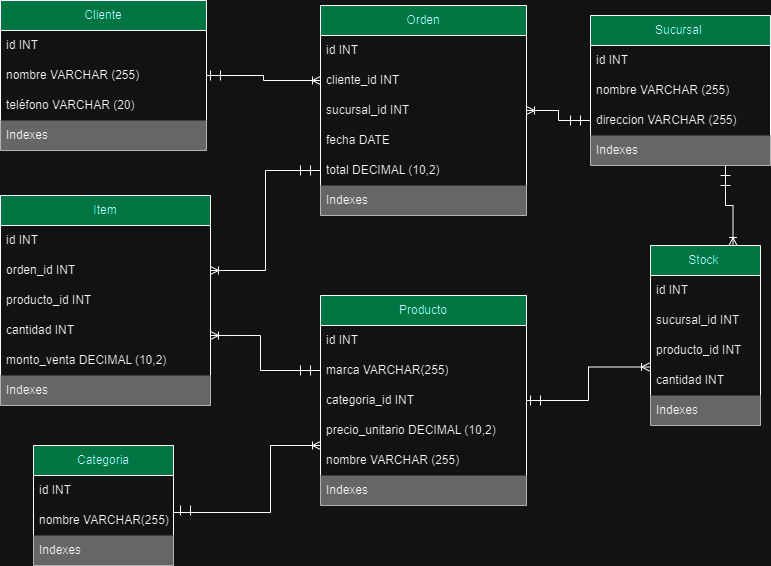

The diagram above was exported from draw.io. Its source (the exported page's mxGraphModel, read from the mxfile embedded in the PNG):
<mxGraphModel dx="1941" dy="575" grid="1" gridSize="10" guides="1" tooltips="1" connect="1" arrows="1" fold="1" page="1" pageScale="1" pageWidth="827" pageHeight="1169" math="0" shadow="0">
  <root>
    <mxCell id="0" />
    <mxCell id="1" parent="0" />
    <mxCell id="tw1onLSBcr2T_14TOIWL-1" value="Stock&amp;nbsp;" style="swimlane;fontStyle=0;childLayout=stackLayout;horizontal=1;startSize=30;horizontalStack=0;resizeParent=1;resizeParentMax=0;resizeLast=0;collapsible=1;marginBottom=0;whiteSpace=wrap;html=1;fillColor=#00ffcc;" parent="1" vertex="1">
      <mxGeometry x="630" y="290" width="110" height="180" as="geometry" />
    </mxCell>
    <mxCell id="tw1onLSBcr2T_14TOIWL-2" value="id INT" style="text;strokeColor=none;fillColor=none;align=left;verticalAlign=middle;spacingLeft=4;spacingRight=4;overflow=hidden;points=[[0,0.5],[1,0.5]];portConstraint=eastwest;rotatable=0;whiteSpace=wrap;html=1;" parent="tw1onLSBcr2T_14TOIWL-1" vertex="1">
      <mxGeometry y="30" width="110" height="30" as="geometry" />
    </mxCell>
    <mxCell id="tw1onLSBcr2T_14TOIWL-3" value="sucursal_id INT" style="text;strokeColor=none;fillColor=none;align=left;verticalAlign=middle;spacingLeft=4;spacingRight=4;overflow=hidden;points=[[0,0.5],[1,0.5]];portConstraint=eastwest;rotatable=0;whiteSpace=wrap;html=1;" parent="tw1onLSBcr2T_14TOIWL-1" vertex="1">
      <mxGeometry y="60" width="110" height="30" as="geometry" />
    </mxCell>
    <mxCell id="tw1onLSBcr2T_14TOIWL-4" value="producto_id INT" style="text;strokeColor=none;fillColor=none;align=left;verticalAlign=middle;spacingLeft=4;spacingRight=4;overflow=hidden;points=[[0,0.5],[1,0.5]];portConstraint=eastwest;rotatable=0;whiteSpace=wrap;html=1;" parent="tw1onLSBcr2T_14TOIWL-1" vertex="1">
      <mxGeometry y="90" width="110" height="30" as="geometry" />
    </mxCell>
    <mxCell id="tw1onLSBcr2T_14TOIWL-6" value="cantidad INT" style="text;strokeColor=none;fillColor=none;align=left;verticalAlign=middle;spacingLeft=4;spacingRight=4;overflow=hidden;points=[[0,0.5],[1,0.5]];portConstraint=eastwest;rotatable=0;whiteSpace=wrap;html=1;" parent="tw1onLSBcr2T_14TOIWL-1" vertex="1">
      <mxGeometry y="120" width="110" height="30" as="geometry" />
    </mxCell>
    <mxCell id="tw1onLSBcr2T_14TOIWL-7" value="Indexes" style="text;strokeColor=none;fillColor=#999999;align=left;verticalAlign=middle;spacingLeft=4;spacingRight=4;overflow=hidden;points=[[0,0.5],[1,0.5]];portConstraint=eastwest;rotatable=0;whiteSpace=wrap;html=1;" parent="tw1onLSBcr2T_14TOIWL-1" vertex="1">
      <mxGeometry y="150" width="110" height="30" as="geometry" />
    </mxCell>
    <mxCell id="tw1onLSBcr2T_14TOIWL-44" value="Categoria" style="swimlane;fontStyle=0;childLayout=stackLayout;horizontal=1;startSize=30;horizontalStack=0;resizeParent=1;resizeParentMax=0;resizeLast=0;collapsible=1;marginBottom=0;whiteSpace=wrap;html=1;fillColor=#00ffcc;fillStyle=solid;" parent="1" vertex="1">
      <mxGeometry x="13" y="490" width="140" height="120" as="geometry">
        <mxRectangle x="640" y="60" width="90" height="30" as="alternateBounds" />
      </mxGeometry>
    </mxCell>
    <mxCell id="tw1onLSBcr2T_14TOIWL-45" value="id INT" style="text;strokeColor=none;fillColor=none;align=left;verticalAlign=middle;spacingLeft=4;spacingRight=4;overflow=hidden;points=[[0,0.5],[1,0.5]];portConstraint=eastwest;rotatable=0;whiteSpace=wrap;html=1;" parent="tw1onLSBcr2T_14TOIWL-44" vertex="1">
      <mxGeometry y="30" width="140" height="30" as="geometry" />
    </mxCell>
    <mxCell id="tw1onLSBcr2T_14TOIWL-46" value="nombre VARCHAR(255)" style="text;strokeColor=none;fillColor=none;align=left;verticalAlign=middle;spacingLeft=4;spacingRight=4;overflow=hidden;points=[[0,0.5],[1,0.5]];portConstraint=eastwest;rotatable=0;whiteSpace=wrap;html=1;" parent="tw1onLSBcr2T_14TOIWL-44" vertex="1">
      <mxGeometry y="60" width="140" height="30" as="geometry" />
    </mxCell>
    <mxCell id="tw1onLSBcr2T_14TOIWL-49" value="Indexes" style="text;strokeColor=none;fillColor=#999999;align=left;verticalAlign=middle;spacingLeft=4;spacingRight=4;overflow=hidden;points=[[0,0.5],[1,0.5]];portConstraint=eastwest;rotatable=0;whiteSpace=wrap;html=1;" parent="tw1onLSBcr2T_14TOIWL-44" vertex="1">
      <mxGeometry y="90" width="140" height="30" as="geometry" />
    </mxCell>
    <mxCell id="beAWWJ__6Ar7sXEdsIR3-43" style="edgeStyle=orthogonalEdgeStyle;rounded=0;orthogonalLoop=1;jettySize=auto;html=1;exitX=0.75;exitY=1;exitDx=0;exitDy=0;entryX=0.75;entryY=0;entryDx=0;entryDy=0;endArrow=ERoneToMany;endFill=0;" parent="1" source="tw1onLSBcr2T_14TOIWL-51" target="tw1onLSBcr2T_14TOIWL-1" edge="1">
      <mxGeometry relative="1" as="geometry" />
    </mxCell>
    <mxCell id="tw1onLSBcr2T_14TOIWL-51" value="Sucursal&amp;nbsp;" style="swimlane;fontStyle=0;childLayout=stackLayout;horizontal=1;startSize=30;horizontalStack=0;resizeParent=1;resizeParentMax=0;resizeLast=0;collapsible=1;marginBottom=0;whiteSpace=wrap;html=1;fillColor=#00ffcc;" parent="1" vertex="1">
      <mxGeometry x="570" y="60" width="180" height="150" as="geometry" />
    </mxCell>
    <mxCell id="tw1onLSBcr2T_14TOIWL-52" value="id INT" style="text;strokeColor=none;fillColor=none;align=left;verticalAlign=middle;spacingLeft=4;spacingRight=4;overflow=hidden;points=[[0,0.5],[1,0.5]];portConstraint=eastwest;rotatable=0;whiteSpace=wrap;html=1;" parent="tw1onLSBcr2T_14TOIWL-51" vertex="1">
      <mxGeometry y="30" width="180" height="30" as="geometry" />
    </mxCell>
    <mxCell id="tw1onLSBcr2T_14TOIWL-53" value="nombre VARCHAR (255)" style="text;strokeColor=none;fillColor=none;align=left;verticalAlign=middle;spacingLeft=4;spacingRight=4;overflow=hidden;points=[[0,0.5],[1,0.5]];portConstraint=eastwest;rotatable=0;whiteSpace=wrap;html=1;" parent="tw1onLSBcr2T_14TOIWL-51" vertex="1">
      <mxGeometry y="60" width="180" height="30" as="geometry" />
    </mxCell>
    <mxCell id="tw1onLSBcr2T_14TOIWL-54" value="direccion VARCHAR (255)" style="text;strokeColor=none;fillColor=none;align=left;verticalAlign=middle;spacingLeft=4;spacingRight=4;overflow=hidden;points=[[0,0.5],[1,0.5]];portConstraint=eastwest;rotatable=0;whiteSpace=wrap;html=1;" parent="tw1onLSBcr2T_14TOIWL-51" vertex="1">
      <mxGeometry y="90" width="180" height="30" as="geometry" />
    </mxCell>
    <mxCell id="tw1onLSBcr2T_14TOIWL-56" value="Indexes" style="text;strokeColor=none;fillColor=#999999;align=left;verticalAlign=middle;spacingLeft=4;spacingRight=4;overflow=hidden;points=[[0,0.5],[1,0.5]];portConstraint=eastwest;rotatable=0;whiteSpace=wrap;html=1;" parent="tw1onLSBcr2T_14TOIWL-51" vertex="1">
      <mxGeometry y="120" width="180" height="30" as="geometry" />
    </mxCell>
    <mxCell id="beAWWJ__6Ar7sXEdsIR3-8" value="Cliente" style="swimlane;fontStyle=0;childLayout=stackLayout;horizontal=1;startSize=30;horizontalStack=0;resizeParent=1;resizeParentMax=0;resizeLast=0;collapsible=1;marginBottom=0;whiteSpace=wrap;html=1;fillColor=#00ffcc;" parent="1" vertex="1">
      <mxGeometry x="-20" y="45" width="206" height="150" as="geometry" />
    </mxCell>
    <mxCell id="beAWWJ__6Ar7sXEdsIR3-9" value="id INT" style="text;strokeColor=none;fillColor=none;align=left;verticalAlign=middle;spacingLeft=4;spacingRight=4;overflow=hidden;points=[[0,0.5],[1,0.5]];portConstraint=eastwest;rotatable=0;whiteSpace=wrap;html=1;" parent="beAWWJ__6Ar7sXEdsIR3-8" vertex="1">
      <mxGeometry y="30" width="206" height="30" as="geometry" />
    </mxCell>
    <mxCell id="beAWWJ__6Ar7sXEdsIR3-10" value="nombre VARCHAR (255)" style="text;strokeColor=none;fillColor=none;align=left;verticalAlign=middle;spacingLeft=4;spacingRight=4;overflow=hidden;points=[[0,0.5],[1,0.5]];portConstraint=eastwest;rotatable=0;whiteSpace=wrap;html=1;" parent="beAWWJ__6Ar7sXEdsIR3-8" vertex="1">
      <mxGeometry y="60" width="206" height="30" as="geometry" />
    </mxCell>
    <mxCell id="beAWWJ__6Ar7sXEdsIR3-11" value="teléfono VARCHAR (20)" style="text;strokeColor=none;fillColor=none;align=left;verticalAlign=middle;spacingLeft=4;spacingRight=4;overflow=hidden;points=[[0,0.5],[1,0.5]];portConstraint=eastwest;rotatable=0;whiteSpace=wrap;html=1;" parent="beAWWJ__6Ar7sXEdsIR3-8" vertex="1">
      <mxGeometry y="90" width="206" height="30" as="geometry" />
    </mxCell>
    <mxCell id="beAWWJ__6Ar7sXEdsIR3-13" value="Indexes" style="text;strokeColor=none;fillColor=#999999;align=left;verticalAlign=middle;spacingLeft=4;spacingRight=4;overflow=hidden;points=[[0,0.5],[1,0.5]];portConstraint=eastwest;rotatable=0;whiteSpace=wrap;html=1;" parent="beAWWJ__6Ar7sXEdsIR3-8" vertex="1">
      <mxGeometry y="120" width="206" height="30" as="geometry" />
    </mxCell>
    <mxCell id="beAWWJ__6Ar7sXEdsIR3-21" value="Orden" style="swimlane;fontStyle=0;childLayout=stackLayout;horizontal=1;startSize=30;horizontalStack=0;resizeParent=1;resizeParentMax=0;resizeLast=0;collapsible=1;marginBottom=0;whiteSpace=wrap;html=1;fillColor=#00ffcc;" parent="1" vertex="1">
      <mxGeometry x="300" y="50" width="206" height="210" as="geometry">
        <mxRectangle x="300" y="280" width="70" height="30" as="alternateBounds" />
      </mxGeometry>
    </mxCell>
    <mxCell id="beAWWJ__6Ar7sXEdsIR3-22" value="id INT" style="text;strokeColor=none;fillColor=none;align=left;verticalAlign=middle;spacingLeft=4;spacingRight=4;overflow=hidden;points=[[0,0.5],[1,0.5]];portConstraint=eastwest;rotatable=0;whiteSpace=wrap;html=1;" parent="beAWWJ__6Ar7sXEdsIR3-21" vertex="1">
      <mxGeometry y="30" width="206" height="30" as="geometry" />
    </mxCell>
    <mxCell id="beAWWJ__6Ar7sXEdsIR3-23" value="cliente_id INT" style="text;strokeColor=none;fillColor=none;align=left;verticalAlign=middle;spacingLeft=4;spacingRight=4;overflow=hidden;points=[[0,0.5],[1,0.5]];portConstraint=eastwest;rotatable=0;whiteSpace=wrap;html=1;" parent="beAWWJ__6Ar7sXEdsIR3-21" vertex="1">
      <mxGeometry y="60" width="206" height="30" as="geometry" />
    </mxCell>
    <mxCell id="beAWWJ__6Ar7sXEdsIR3-24" value="sucursal_id INT" style="text;strokeColor=none;fillColor=none;align=left;verticalAlign=middle;spacingLeft=4;spacingRight=4;overflow=hidden;points=[[0,0.5],[1,0.5]];portConstraint=eastwest;rotatable=0;whiteSpace=wrap;html=1;" parent="beAWWJ__6Ar7sXEdsIR3-21" vertex="1">
      <mxGeometry y="90" width="206" height="30" as="geometry" />
    </mxCell>
    <mxCell id="beAWWJ__6Ar7sXEdsIR3-25" value="fecha DATE" style="text;strokeColor=none;fillColor=none;align=left;verticalAlign=middle;spacingLeft=4;spacingRight=4;overflow=hidden;points=[[0,0.5],[1,0.5]];portConstraint=eastwest;rotatable=0;whiteSpace=wrap;html=1;" parent="beAWWJ__6Ar7sXEdsIR3-21" vertex="1">
      <mxGeometry y="120" width="206" height="30" as="geometry" />
    </mxCell>
    <mxCell id="beAWWJ__6Ar7sXEdsIR3-26" value="total DECIMAL (10,2)" style="text;strokeColor=none;fillColor=none;align=left;verticalAlign=middle;spacingLeft=4;spacingRight=4;overflow=hidden;points=[[0,0.5],[1,0.5]];portConstraint=eastwest;rotatable=0;whiteSpace=wrap;html=1;" parent="beAWWJ__6Ar7sXEdsIR3-21" vertex="1">
      <mxGeometry y="150" width="206" height="30" as="geometry" />
    </mxCell>
    <mxCell id="beAWWJ__6Ar7sXEdsIR3-27" value="Indexes" style="text;strokeColor=none;fillColor=#999999;align=left;verticalAlign=middle;spacingLeft=4;spacingRight=4;overflow=hidden;points=[[0,0.5],[1,0.5]];portConstraint=eastwest;rotatable=0;whiteSpace=wrap;html=1;" parent="beAWWJ__6Ar7sXEdsIR3-21" vertex="1">
      <mxGeometry y="180" width="206" height="30" as="geometry" />
    </mxCell>
    <mxCell id="tw1onLSBcr2T_14TOIWL-9" value="Producto" style="swimlane;fontStyle=0;childLayout=stackLayout;horizontal=1;startSize=30;horizontalStack=0;resizeParent=1;resizeParentMax=0;resizeLast=0;collapsible=1;marginBottom=0;whiteSpace=wrap;html=1;fillColor=#00ffcc;" parent="1" vertex="1">
      <mxGeometry x="300" y="340" width="206" height="210" as="geometry" />
    </mxCell>
    <mxCell id="tw1onLSBcr2T_14TOIWL-10" value="id INT" style="text;strokeColor=none;fillColor=none;align=left;verticalAlign=middle;spacingLeft=4;spacingRight=4;overflow=hidden;points=[[0,0.5],[1,0.5]];portConstraint=eastwest;rotatable=0;whiteSpace=wrap;html=1;" parent="tw1onLSBcr2T_14TOIWL-9" vertex="1">
      <mxGeometry y="30" width="206" height="30" as="geometry" />
    </mxCell>
    <mxCell id="tw1onLSBcr2T_14TOIWL-12" value="marca VARCHAR(255)" style="text;strokeColor=none;fillColor=none;align=left;verticalAlign=middle;spacingLeft=4;spacingRight=4;overflow=hidden;points=[[0,0.5],[1,0.5]];portConstraint=eastwest;rotatable=0;whiteSpace=wrap;html=1;" parent="tw1onLSBcr2T_14TOIWL-9" vertex="1">
      <mxGeometry y="60" width="206" height="30" as="geometry" />
    </mxCell>
    <mxCell id="tw1onLSBcr2T_14TOIWL-13" value="categoria_id INT" style="text;strokeColor=none;fillColor=none;align=left;verticalAlign=middle;spacingLeft=4;spacingRight=4;overflow=hidden;points=[[0,0.5],[1,0.5]];portConstraint=eastwest;rotatable=0;whiteSpace=wrap;html=1;" parent="tw1onLSBcr2T_14TOIWL-9" vertex="1">
      <mxGeometry y="90" width="206" height="30" as="geometry" />
    </mxCell>
    <mxCell id="tw1onLSBcr2T_14TOIWL-16" value="precio_unitario DECIMAL (10,2)" style="text;strokeColor=none;fillColor=none;align=left;verticalAlign=middle;spacingLeft=4;spacingRight=4;overflow=hidden;points=[[0,0.5],[1,0.5]];portConstraint=eastwest;rotatable=0;whiteSpace=wrap;html=1;" parent="tw1onLSBcr2T_14TOIWL-9" vertex="1">
      <mxGeometry y="120" width="206" height="30" as="geometry" />
    </mxCell>
    <mxCell id="tw1onLSBcr2T_14TOIWL-11" value="nombre VARCHAR (255)" style="text;strokeColor=none;fillColor=none;align=left;verticalAlign=middle;spacingLeft=4;spacingRight=4;overflow=hidden;points=[[0,0.5],[1,0.5]];portConstraint=eastwest;rotatable=0;whiteSpace=wrap;html=1;" parent="tw1onLSBcr2T_14TOIWL-9" vertex="1">
      <mxGeometry y="150" width="206" height="30" as="geometry" />
    </mxCell>
    <mxCell id="tw1onLSBcr2T_14TOIWL-17" value="Indexes" style="text;strokeColor=none;fillColor=#999999;align=left;verticalAlign=middle;spacingLeft=4;spacingRight=4;overflow=hidden;points=[[0,0.5],[1,0.5]];portConstraint=eastwest;rotatable=0;whiteSpace=wrap;html=1;" parent="tw1onLSBcr2T_14TOIWL-9" vertex="1">
      <mxGeometry y="180" width="206" height="30" as="geometry" />
    </mxCell>
    <mxCell id="beAWWJ__6Ar7sXEdsIR3-14" value="Item" style="swimlane;fontStyle=0;childLayout=stackLayout;horizontal=1;startSize=30;horizontalStack=0;resizeParent=1;resizeParentMax=0;resizeLast=0;collapsible=1;marginBottom=0;whiteSpace=wrap;html=1;fillColor=#00ffcc;" parent="1" vertex="1">
      <mxGeometry x="-20" y="240" width="210" height="210" as="geometry" />
    </mxCell>
    <mxCell id="beAWWJ__6Ar7sXEdsIR3-15" value="id INT" style="text;strokeColor=none;fillColor=none;align=left;verticalAlign=middle;spacingLeft=4;spacingRight=4;overflow=hidden;points=[[0,0.5],[1,0.5]];portConstraint=eastwest;rotatable=0;whiteSpace=wrap;html=1;" parent="beAWWJ__6Ar7sXEdsIR3-14" vertex="1">
      <mxGeometry y="30" width="210" height="30" as="geometry" />
    </mxCell>
    <mxCell id="beAWWJ__6Ar7sXEdsIR3-16" value="orden_id INT" style="text;strokeColor=none;fillColor=none;align=left;verticalAlign=middle;spacingLeft=4;spacingRight=4;overflow=hidden;points=[[0,0.5],[1,0.5]];portConstraint=eastwest;rotatable=0;whiteSpace=wrap;html=1;" parent="beAWWJ__6Ar7sXEdsIR3-14" vertex="1">
      <mxGeometry y="60" width="210" height="30" as="geometry" />
    </mxCell>
    <mxCell id="beAWWJ__6Ar7sXEdsIR3-17" value="producto_id INT" style="text;strokeColor=none;fillColor=none;align=left;verticalAlign=middle;spacingLeft=4;spacingRight=4;overflow=hidden;points=[[0,0.5],[1,0.5]];portConstraint=eastwest;rotatable=0;whiteSpace=wrap;html=1;" parent="beAWWJ__6Ar7sXEdsIR3-14" vertex="1">
      <mxGeometry y="90" width="210" height="30" as="geometry" />
    </mxCell>
    <mxCell id="beAWWJ__6Ar7sXEdsIR3-18" value="cantidad INT" style="text;strokeColor=none;fillColor=none;align=left;verticalAlign=middle;spacingLeft=4;spacingRight=4;overflow=hidden;points=[[0,0.5],[1,0.5]];portConstraint=eastwest;rotatable=0;whiteSpace=wrap;html=1;" parent="beAWWJ__6Ar7sXEdsIR3-14" vertex="1">
      <mxGeometry y="120" width="210" height="30" as="geometry" />
    </mxCell>
    <mxCell id="beAWWJ__6Ar7sXEdsIR3-19" value="monto_venta DECIMAL (10,2)" style="text;strokeColor=none;fillColor=none;align=left;verticalAlign=middle;spacingLeft=4;spacingRight=4;overflow=hidden;points=[[0,0.5],[1,0.5]];portConstraint=eastwest;rotatable=0;whiteSpace=wrap;html=1;" parent="beAWWJ__6Ar7sXEdsIR3-14" vertex="1">
      <mxGeometry y="150" width="210" height="30" as="geometry" />
    </mxCell>
    <mxCell id="beAWWJ__6Ar7sXEdsIR3-20" value="Indexes" style="text;strokeColor=none;fillColor=#999999;align=left;verticalAlign=middle;spacingLeft=4;spacingRight=4;overflow=hidden;points=[[0,0.5],[1,0.5]];portConstraint=eastwest;rotatable=0;whiteSpace=wrap;html=1;" parent="beAWWJ__6Ar7sXEdsIR3-14" vertex="1">
      <mxGeometry y="180" width="210" height="30" as="geometry" />
    </mxCell>
    <mxCell id="beAWWJ__6Ar7sXEdsIR3-41" style="edgeStyle=orthogonalEdgeStyle;rounded=0;orthogonalLoop=1;jettySize=auto;html=1;exitX=1;exitY=0.5;exitDx=0;exitDy=0;entryX=0;entryY=0.5;entryDx=0;entryDy=0;endArrow=ERoneToMany;endFill=0;" parent="1" source="beAWWJ__6Ar7sXEdsIR3-10" target="beAWWJ__6Ar7sXEdsIR3-23" edge="1">
      <mxGeometry relative="1" as="geometry" />
    </mxCell>
    <mxCell id="beAWWJ__6Ar7sXEdsIR3-38" style="edgeStyle=orthogonalEdgeStyle;rounded=0;orthogonalLoop=1;jettySize=auto;html=1;entryX=0;entryY=1;entryDx=0;entryDy=0;endArrow=ERoneToMany;endFill=0;entryPerimeter=0;exitX=0.999;exitY=0.185;exitDx=0;exitDy=0;exitPerimeter=0;" parent="1" source="tw1onLSBcr2T_14TOIWL-46" target="tw1onLSBcr2T_14TOIWL-16" edge="1">
      <mxGeometry relative="1" as="geometry">
        <Array as="points">
          <mxPoint x="153" y="557" />
          <mxPoint x="250" y="557" />
          <mxPoint x="250" y="490" />
        </Array>
      </mxGeometry>
    </mxCell>
    <mxCell id="beAWWJ__6Ar7sXEdsIR3-45" value="" style="endArrow=none;html=1;rounded=0;" parent="1" edge="1">
      <mxGeometry width="50" height="50" relative="1" as="geometry">
        <mxPoint x="160" y="560" as="sourcePoint" />
        <mxPoint x="160" y="550" as="targetPoint" />
      </mxGeometry>
    </mxCell>
    <mxCell id="beAWWJ__6Ar7sXEdsIR3-46" value="" style="endArrow=none;html=1;rounded=0;" parent="1" edge="1">
      <mxGeometry width="50" height="50" relative="1" as="geometry">
        <mxPoint x="170" y="560" as="sourcePoint" />
        <mxPoint x="170" y="550" as="targetPoint" />
      </mxGeometry>
    </mxCell>
    <mxCell id="beAWWJ__6Ar7sXEdsIR3-47" style="edgeStyle=orthogonalEdgeStyle;rounded=0;orthogonalLoop=1;jettySize=auto;html=1;entryX=1;entryY=0.667;entryDx=0;entryDy=0;endArrow=ERoneToMany;endFill=0;entryPerimeter=0;exitX=0;exitY=0.5;exitDx=0;exitDy=0;" parent="1" source="tw1onLSBcr2T_14TOIWL-12" target="beAWWJ__6Ar7sXEdsIR3-18" edge="1">
      <mxGeometry relative="1" as="geometry">
        <mxPoint x="163" y="566" as="sourcePoint" />
        <mxPoint x="310" y="500" as="targetPoint" />
        <Array as="points">
          <mxPoint x="240" y="415" />
          <mxPoint x="240" y="380" />
        </Array>
      </mxGeometry>
    </mxCell>
    <mxCell id="beAWWJ__6Ar7sXEdsIR3-48" value="" style="endArrow=none;html=1;rounded=0;" parent="1" edge="1">
      <mxGeometry width="50" height="50" relative="1" as="geometry">
        <mxPoint x="280" y="420" as="sourcePoint" />
        <mxPoint x="280" y="410" as="targetPoint" />
      </mxGeometry>
    </mxCell>
    <mxCell id="beAWWJ__6Ar7sXEdsIR3-49" value="" style="endArrow=none;html=1;rounded=0;" parent="1" edge="1">
      <mxGeometry width="50" height="50" relative="1" as="geometry">
        <mxPoint x="290" y="420" as="sourcePoint" />
        <mxPoint x="290" y="410" as="targetPoint" />
      </mxGeometry>
    </mxCell>
    <mxCell id="beAWWJ__6Ar7sXEdsIR3-50" style="edgeStyle=orthogonalEdgeStyle;rounded=0;orthogonalLoop=1;jettySize=auto;html=1;exitX=0;exitY=0.5;exitDx=0;exitDy=0;entryX=1;entryY=0.5;entryDx=0;entryDy=0;endArrow=ERoneToMany;endFill=0;" parent="1" source="beAWWJ__6Ar7sXEdsIR3-26" target="beAWWJ__6Ar7sXEdsIR3-16" edge="1">
      <mxGeometry relative="1" as="geometry" />
    </mxCell>
    <mxCell id="beAWWJ__6Ar7sXEdsIR3-51" value="" style="endArrow=none;html=1;rounded=0;" parent="1" edge="1">
      <mxGeometry width="50" height="50" relative="1" as="geometry">
        <mxPoint x="280" y="220" as="sourcePoint" />
        <mxPoint x="280" y="210" as="targetPoint" />
      </mxGeometry>
    </mxCell>
    <mxCell id="beAWWJ__6Ar7sXEdsIR3-52" value="" style="endArrow=none;html=1;rounded=0;" parent="1" edge="1">
      <mxGeometry width="50" height="50" relative="1" as="geometry">
        <mxPoint x="290" y="220" as="sourcePoint" />
        <mxPoint x="290" y="210" as="targetPoint" />
      </mxGeometry>
    </mxCell>
    <mxCell id="beAWWJ__6Ar7sXEdsIR3-53" value="" style="endArrow=none;html=1;rounded=0;" parent="1" edge="1">
      <mxGeometry width="50" height="50" relative="1" as="geometry">
        <mxPoint x="190" y="125" as="sourcePoint" />
        <mxPoint x="190" y="115" as="targetPoint" />
      </mxGeometry>
    </mxCell>
    <mxCell id="beAWWJ__6Ar7sXEdsIR3-54" value="" style="endArrow=none;html=1;rounded=0;" parent="1" edge="1">
      <mxGeometry width="50" height="50" relative="1" as="geometry">
        <mxPoint x="200" y="125" as="sourcePoint" />
        <mxPoint x="200" y="115" as="targetPoint" />
      </mxGeometry>
    </mxCell>
    <mxCell id="beAWWJ__6Ar7sXEdsIR3-55" style="edgeStyle=orthogonalEdgeStyle;rounded=0;orthogonalLoop=1;jettySize=auto;html=1;exitX=0;exitY=0.5;exitDx=0;exitDy=0;entryX=1;entryY=0.5;entryDx=0;entryDy=0;endArrow=ERoneToMany;endFill=0;" parent="1" source="tw1onLSBcr2T_14TOIWL-54" target="beAWWJ__6Ar7sXEdsIR3-24" edge="1">
      <mxGeometry relative="1" as="geometry" />
    </mxCell>
    <mxCell id="beAWWJ__6Ar7sXEdsIR3-56" value="" style="endArrow=none;html=1;rounded=0;" parent="1" edge="1">
      <mxGeometry width="50" height="50" relative="1" as="geometry">
        <mxPoint x="550" y="170" as="sourcePoint" />
        <mxPoint x="550" y="160" as="targetPoint" />
      </mxGeometry>
    </mxCell>
    <mxCell id="beAWWJ__6Ar7sXEdsIR3-57" value="" style="endArrow=none;html=1;rounded=0;" parent="1" edge="1">
      <mxGeometry width="50" height="50" relative="1" as="geometry">
        <mxPoint x="560" y="170" as="sourcePoint" />
        <mxPoint x="560" y="160" as="targetPoint" />
      </mxGeometry>
    </mxCell>
    <mxCell id="beAWWJ__6Ar7sXEdsIR3-58" value="" style="endArrow=none;html=1;rounded=0;" parent="1" edge="1">
      <mxGeometry width="50" height="50" relative="1" as="geometry">
        <mxPoint x="700" y="220" as="sourcePoint" />
        <mxPoint x="710" y="220" as="targetPoint" />
      </mxGeometry>
    </mxCell>
    <mxCell id="beAWWJ__6Ar7sXEdsIR3-59" value="" style="endArrow=none;html=1;rounded=0;" parent="1" edge="1">
      <mxGeometry width="50" height="50" relative="1" as="geometry">
        <mxPoint x="700" y="230" as="sourcePoint" />
        <mxPoint x="710" y="230" as="targetPoint" />
      </mxGeometry>
    </mxCell>
    <mxCell id="beAWWJ__6Ar7sXEdsIR3-60" style="edgeStyle=orthogonalEdgeStyle;rounded=0;orthogonalLoop=1;jettySize=auto;html=1;exitX=1;exitY=0.5;exitDx=0;exitDy=0;entryX=-0.009;entryY=0.05;entryDx=0;entryDy=0;entryPerimeter=0;endArrow=ERoneToMany;endFill=0;" parent="1" source="tw1onLSBcr2T_14TOIWL-13" target="tw1onLSBcr2T_14TOIWL-6" edge="1">
      <mxGeometry relative="1" as="geometry" />
    </mxCell>
    <mxCell id="beAWWJ__6Ar7sXEdsIR3-61" value="" style="endArrow=none;html=1;rounded=0;" parent="1" edge="1">
      <mxGeometry width="50" height="50" relative="1" as="geometry">
        <mxPoint x="510" y="450" as="sourcePoint" />
        <mxPoint x="510" y="440" as="targetPoint" />
      </mxGeometry>
    </mxCell>
    <mxCell id="beAWWJ__6Ar7sXEdsIR3-62" value="" style="endArrow=none;html=1;rounded=0;" parent="1" edge="1">
      <mxGeometry width="50" height="50" relative="1" as="geometry">
        <mxPoint x="520" y="450" as="sourcePoint" />
        <mxPoint x="520" y="440" as="targetPoint" />
      </mxGeometry>
    </mxCell>
  </root>
</mxGraphModel>